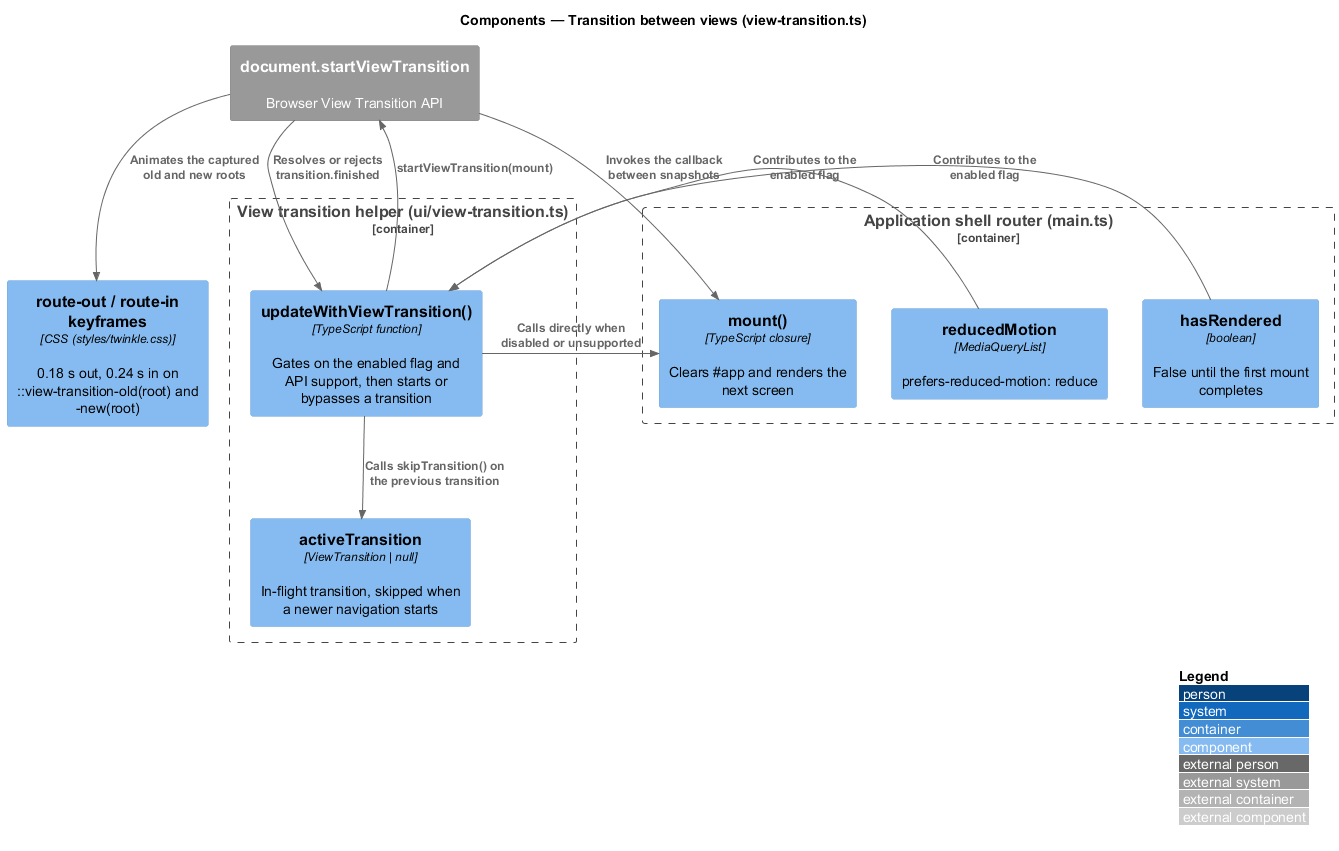

The diagram above was rendered by PlantUML. Its source (embedded in the PNG):
@startuml
!include <C4/C4_Component>
LAYOUT_WITH_LEGEND()
title Components — Transition between views (view-transition.ts)

Container_Boundary(vt, "View transition helper (ui/view-transition.ts)") {
  Component(fn, "updateWithViewTransition()", "TypeScript function", "Gates on the enabled flag and API support, then starts or bypasses a transition")
  Component(active, "activeTransition", "ViewTransition | null", "In-flight transition, skipped when a newer navigation starts")
}
Container_Boundary(shell, "Application shell router (main.ts)") {
  Component(hasrendered, "hasRendered", "boolean", "False until the first mount completes")
  Component(rm, "reducedMotion", "MediaQueryList", "prefers-reduced-motion: reduce")
  Component(mountfn, "mount()", "TypeScript closure", "Clears #app and renders the next screen")
}
Component(css, "route-out / route-in keyframes", "CSS (styles/twinkle.css)", "0.18 s out, 0.24 s in on ::view-transition-old(root) and -new(root)")
System_Ext(vtapi, "document.startViewTransition", "Browser View Transition API")

Rel(hasrendered, fn, "Contributes to the enabled flag")
Rel(rm, fn, "Contributes to the enabled flag")
Rel(fn, mountfn, "Calls directly when disabled or unsupported")
Rel(fn, active, "Calls skipTransition() on the previous transition")
Rel(fn, vtapi, "startViewTransition(mount)")
Rel(vtapi, mountfn, "Invokes the callback between snapshots")
Rel(vtapi, css, "Animates the captured old and new roots")
Rel(vtapi, fn, "Resolves or rejects transition.finished")
@enduml